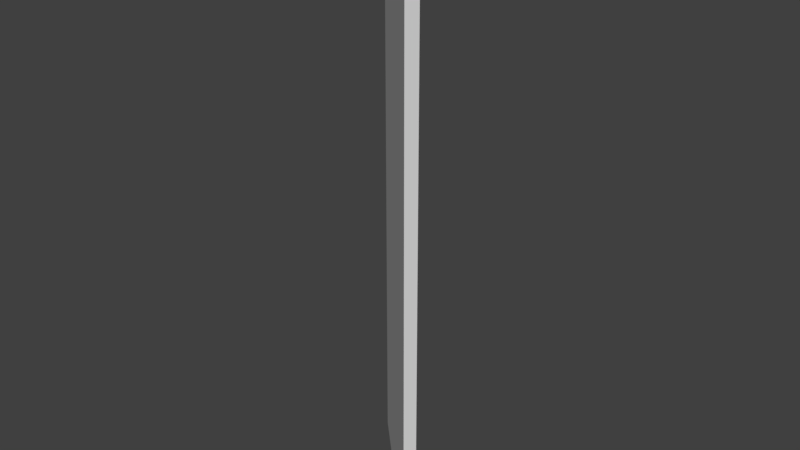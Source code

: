 # Source: diagwall.blend  (saved by Blender 2.77.0; exported with 4.5.12 LTS)
import bpy
from mathutils import Matrix  # noqa: F401  (used for matrix-valued properties, if any)

bpy.ops.wm.read_factory_settings(use_empty=True)
scene = bpy.context.scene
scene.name = 'Scene'

# ---- collections
col_collection_1 = bpy.data.collections.new('Collection 1'); scene.collection.children.link(col_collection_1)

# ---- materials (node trees are filled in below, after node groups)
mat_default = bpy.data.materials.new('default')
mat_default.alpha_threshold = 0.0
mat_default.use_transparent_shadow = False
mat_default.roughness = 0.5

# ---- material node trees

# ---- world
world_world = bpy.data.worlds.new('World'); scene.world = world_world
world_world.color = (0.05088, 0.05088, 0.05088)
world_world.use_sun_shadow = False
world_world.sun_shadow_jitter_overblur = 0.0
world_world.cycles.sampling_method = 'MANUAL'

# ---- meshes
me_wallmesh = bpy.data.meshes.new('WallMesh')
me_wallmesh.from_pydata([(-0.6364, -0.07071, -2.0), (-0.6364, -0.07071, 2.0), (-0.7071, -1.49e-08, -2.0), (-0.7071, -1.49e-08, 2.0), (0.6364, -0.07071, -2.0), (0.6364, -0.07071, 2.0), (0.7071, 1.49e-08, -2.0), (0.7071, 1.49e-08, 2.0)], [], [(1, 3, 2, 0), (3, 7, 6, 2), (7, 5, 4, 6), (5, 1, 0, 4), (0, 2, 6, 4), (5, 7, 3, 1)])
_uv = me_wallmesh.uv_layers.new(name='UVMap')
_uv.uv.foreach_set('vector', [0.7727, 0.04286, 0.803, 0.04286, 0.803, 0.9571, 0.7727, 0.9571, 0.7273, 0.9571, 0.4848, 0.9571, 0.4848, 0.04286, 0.7273, 0.04286, 0.8788, 0.9571, 0.8485, 0.9571, 0.8485, 0.04286, 0.8788, 0.04286, 0.2879, 0.9571, 0.04545, 0.9571, 0.04545, 0.04286, 0.2879, 0.04286, 0.9545, 0.3, 0.9242, 0.3, 0.9242, 0.04286, 0.9545, 0.04286, 0.9242, 0.3429, 0.9545, 0.3429, 0.9545, 0.6, 0.9242, 0.6])
me_wallmesh.materials.append(mat_default)
me_wallmesh.use_remesh_preserve_volume = False
me_wallmesh.use_remesh_preserve_attributes = False
me_wallmesh.use_mirror_vertex_groups = False
me_wallmesh.update()

# ---- objects
ob_wall = bpy.data.objects.new('Wall', me_wallmesh)

# ---- transforms, parenting, visibility, modifiers, constraints
ob_wall.location = (0.0, 0.0, 2.0)
ob_wall.rotation_euler = (0.0, 0.0, -0.7854)
ob_wall.lineart.crease_threshold = 0.0

# ---- collection membership
col_collection_1.objects.link(ob_wall)

# ---- scene / render settings (as saved in the file)
scene.frame_start = 1; scene.frame_end = 250; scene.frame_set(1)
scene.render.engine = 'BLENDER_EEVEE_NEXT'
scene.render.resolution_percentage = 50
scene.render.dither_intensity = 0.0
scene.cycles.use_denoising = False
scene.cycles.samples = 128
scene.cycles.sampling_pattern = 'TABULATED_SOBOL'
scene.cycles.light_sampling_threshold = 0.0
scene.cycles.use_adaptive_sampling = False
scene.cycles.use_light_tree = False
scene.cycles.blur_glossy = 0.0
scene.cycles.sample_clamp_indirect = 0.0
scene.view_settings.view_transform = 'Standard'
bpy.context.view_layer.update()

# ---- added for rendering (the .blend has no active camera and no usable light): camera, sun
cam_auto = bpy.data.cameras.new('AutoCamera')
cam_auto.lens = 50.0
cam_auto.sensor_width = 36.0
cam_auto.clip_end = 1000.0
ob_auto_camera = bpy.data.objects.new('AutoCamera', cam_auto)
scene.collection.objects.link(ob_auto_camera)
ob_auto_camera.location = (3.92269, -4.76222, 5.15815)
ob_auto_camera.rotation_euler = (1.09748, -7.21219e-08, 0.694738)
scene.camera = ob_auto_camera
light_auto_sun = bpy.data.lights.new('AutoSun', 'SUN')
light_auto_sun.energy = 3.0
light_auto_sun.angle = 0.0523599
ob_auto_sun = bpy.data.objects.new('AutoSun', light_auto_sun)
scene.collection.objects.link(ob_auto_sun)
ob_auto_sun.rotation_euler = (0.872665, 0.174533, 0.523599)
bpy.context.view_layer.update()
